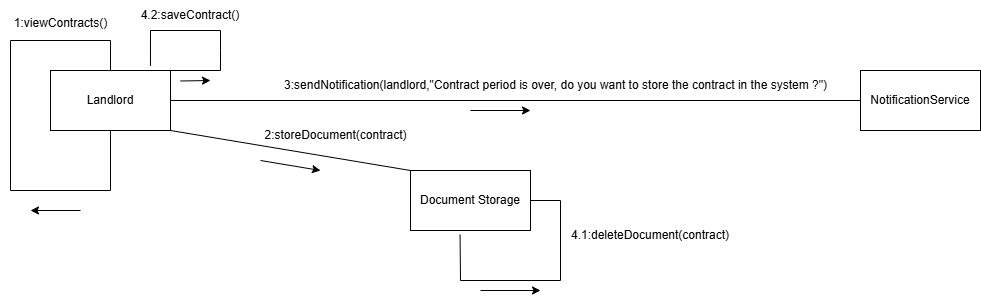

The diagram above was exported from draw.io. Its source (the exported page's mxGraphModel, read from the mxfile embedded in the PNG):
<mxGraphModel dx="1042" dy="1696" grid="1" gridSize="10" guides="1" tooltips="1" connect="1" arrows="1" fold="1" page="1" pageScale="1" pageWidth="827" pageHeight="1169" math="0" shadow="0">
  <root>
    <mxCell id="0" />
    <mxCell id="1" parent="0" />
    <mxCell id="Eh33vkfZMRuBdUcciXHQ-1" value="Landlord" style="rounded=0;whiteSpace=wrap;html=1;" vertex="1" parent="1">
      <mxGeometry x="110" y="40" width="120" height="60" as="geometry" />
    </mxCell>
    <mxCell id="Eh33vkfZMRuBdUcciXHQ-2" value="" style="endArrow=none;html=1;rounded=0;entryX=0.5;entryY=1;entryDx=0;entryDy=0;exitX=0.5;exitY=0;exitDx=0;exitDy=0;" edge="1" parent="1" source="Eh33vkfZMRuBdUcciXHQ-1" target="Eh33vkfZMRuBdUcciXHQ-1">
      <mxGeometry width="50" height="50" relative="1" as="geometry">
        <mxPoint x="170" y="10" as="sourcePoint" />
        <mxPoint x="440" y="200" as="targetPoint" />
        <Array as="points">
          <mxPoint x="170" y="10" />
          <mxPoint x="70" y="10" />
          <mxPoint x="70" y="160" />
          <mxPoint x="170" y="160" />
        </Array>
      </mxGeometry>
    </mxCell>
    <mxCell id="Eh33vkfZMRuBdUcciXHQ-3" value="" style="endArrow=classic;html=1;rounded=0;" edge="1" parent="1">
      <mxGeometry width="50" height="50" relative="1" as="geometry">
        <mxPoint x="140" y="180" as="sourcePoint" />
        <mxPoint x="90" y="180" as="targetPoint" />
      </mxGeometry>
    </mxCell>
    <mxCell id="Eh33vkfZMRuBdUcciXHQ-4" value="1:viewContracts()" style="text;html=1;align=center;verticalAlign=middle;resizable=0;points=[];autosize=1;strokeColor=none;fillColor=none;" vertex="1" parent="1">
      <mxGeometry x="60" y="-22" width="120" height="30" as="geometry" />
    </mxCell>
    <mxCell id="Eh33vkfZMRuBdUcciXHQ-5" value="Document Storage" style="rounded=0;whiteSpace=wrap;html=1;" vertex="1" parent="1">
      <mxGeometry x="470" y="140" width="120" height="60" as="geometry" />
    </mxCell>
    <mxCell id="Eh33vkfZMRuBdUcciXHQ-6" value="" style="endArrow=none;html=1;rounded=0;exitX=1;exitY=1;exitDx=0;exitDy=0;entryX=0;entryY=0;entryDx=0;entryDy=0;" edge="1" parent="1" source="Eh33vkfZMRuBdUcciXHQ-1" target="Eh33vkfZMRuBdUcciXHQ-5">
      <mxGeometry width="50" height="50" relative="1" as="geometry">
        <mxPoint x="390" y="210" as="sourcePoint" />
        <mxPoint x="440" y="160" as="targetPoint" />
      </mxGeometry>
    </mxCell>
    <mxCell id="Eh33vkfZMRuBdUcciXHQ-7" value="" style="endArrow=classic;html=1;rounded=0;" edge="1" parent="1">
      <mxGeometry width="50" height="50" relative="1" as="geometry">
        <mxPoint x="320" y="130" as="sourcePoint" />
        <mxPoint x="380" y="140" as="targetPoint" />
      </mxGeometry>
    </mxCell>
    <mxCell id="Eh33vkfZMRuBdUcciXHQ-8" value="2:storeDocument(contract)" style="text;html=1;align=center;verticalAlign=middle;resizable=0;points=[];autosize=1;strokeColor=none;fillColor=none;" vertex="1" parent="1">
      <mxGeometry x="310" y="90" width="170" height="30" as="geometry" />
    </mxCell>
    <mxCell id="Eh33vkfZMRuBdUcciXHQ-10" value="" style="endArrow=none;html=1;rounded=0;exitX=1;exitY=0.5;exitDx=0;exitDy=0;entryX=0;entryY=0.5;entryDx=0;entryDy=0;" edge="1" parent="1" source="Eh33vkfZMRuBdUcciXHQ-1" target="Eh33vkfZMRuBdUcciXHQ-15">
      <mxGeometry width="50" height="50" relative="1" as="geometry">
        <mxPoint x="390" y="210" as="sourcePoint" />
        <mxPoint x="860" y="70" as="targetPoint" />
      </mxGeometry>
    </mxCell>
    <mxCell id="Eh33vkfZMRuBdUcciXHQ-12" value="" style="endArrow=classic;html=1;rounded=0;" edge="1" parent="1">
      <mxGeometry width="50" height="50" relative="1" as="geometry">
        <mxPoint x="530" y="80" as="sourcePoint" />
        <mxPoint x="590" y="80" as="targetPoint" />
      </mxGeometry>
    </mxCell>
    <mxCell id="Eh33vkfZMRuBdUcciXHQ-13" value="3:sendNotification(landlord,&quot;Contract period is over, do you want to store the contract in the system ?&quot;)" style="text;html=1;align=center;verticalAlign=middle;resizable=0;points=[];autosize=1;strokeColor=none;fillColor=none;" vertex="1" parent="1">
      <mxGeometry x="330" y="40" width="570" height="30" as="geometry" />
    </mxCell>
    <mxCell id="Eh33vkfZMRuBdUcciXHQ-15" value="NotificationService" style="rounded=0;whiteSpace=wrap;html=1;" vertex="1" parent="1">
      <mxGeometry x="920" y="40" width="120" height="60" as="geometry" />
    </mxCell>
    <mxCell id="Eh33vkfZMRuBdUcciXHQ-16" value="" style="endArrow=none;html=1;rounded=0;exitX=1;exitY=0;exitDx=0;exitDy=0;entryX=0.833;entryY=-0.077;entryDx=0;entryDy=0;entryPerimeter=0;" edge="1" parent="1" source="Eh33vkfZMRuBdUcciXHQ-1" target="Eh33vkfZMRuBdUcciXHQ-1">
      <mxGeometry width="50" height="50" relative="1" as="geometry">
        <mxPoint x="490" y="210" as="sourcePoint" />
        <mxPoint x="210" y="20" as="targetPoint" />
        <Array as="points">
          <mxPoint x="280" y="40" />
          <mxPoint x="280" y="20" />
          <mxPoint x="280" />
          <mxPoint x="210" />
        </Array>
      </mxGeometry>
    </mxCell>
    <mxCell id="Eh33vkfZMRuBdUcciXHQ-17" value="" style="endArrow=classic;html=1;rounded=0;" edge="1" parent="1">
      <mxGeometry width="50" height="50" relative="1" as="geometry">
        <mxPoint x="240" y="50.5" as="sourcePoint" />
        <mxPoint x="270" y="50" as="targetPoint" />
      </mxGeometry>
    </mxCell>
    <mxCell id="Eh33vkfZMRuBdUcciXHQ-18" value="4.1:deleteDocument(contract)" style="text;html=1;align=center;verticalAlign=middle;whiteSpace=wrap;rounded=0;" vertex="1" parent="1">
      <mxGeometry x="680" y="190" width="60" height="30" as="geometry" />
    </mxCell>
    <mxCell id="Eh33vkfZMRuBdUcciXHQ-19" value="4.2:saveContract()" style="text;html=1;align=center;verticalAlign=middle;whiteSpace=wrap;rounded=0;" vertex="1" parent="1">
      <mxGeometry x="220" y="-30" width="60" height="30" as="geometry" />
    </mxCell>
    <mxCell id="Eh33vkfZMRuBdUcciXHQ-20" value="" style="endArrow=none;html=1;rounded=0;exitX=0.413;exitY=1.07;exitDx=0;exitDy=0;exitPerimeter=0;entryX=1;entryY=0.5;entryDx=0;entryDy=0;" edge="1" parent="1" source="Eh33vkfZMRuBdUcciXHQ-5" target="Eh33vkfZMRuBdUcciXHQ-5">
      <mxGeometry width="50" height="50" relative="1" as="geometry">
        <mxPoint x="530" y="280" as="sourcePoint" />
        <mxPoint x="620" y="170" as="targetPoint" />
        <Array as="points">
          <mxPoint x="520" y="250" />
          <mxPoint x="620" y="250" />
          <mxPoint x="620" y="170" />
        </Array>
      </mxGeometry>
    </mxCell>
    <mxCell id="Eh33vkfZMRuBdUcciXHQ-21" value="" style="endArrow=classic;html=1;rounded=0;" edge="1" parent="1">
      <mxGeometry width="50" height="50" relative="1" as="geometry">
        <mxPoint x="540" y="260" as="sourcePoint" />
        <mxPoint x="600" y="260" as="targetPoint" />
      </mxGeometry>
    </mxCell>
  </root>
</mxGraphModel>